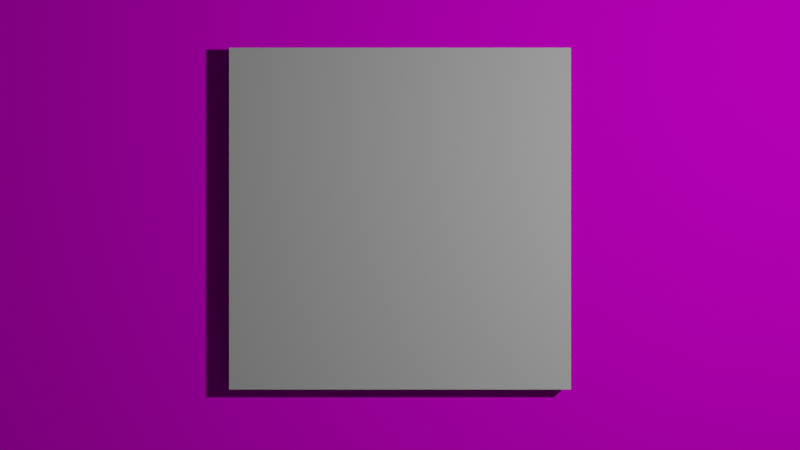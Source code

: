 # Source: testmedia.blend  (saved by Blender 2.83.19; exported with 4.5.12 LTS)
import bpy
from mathutils import Matrix  # noqa: F401  (used for matrix-valued properties, if any)

bpy.ops.wm.read_factory_settings(use_empty=True)
scene = bpy.context.scene
scene.name = 'Scene'

# ---- collections
col_collection = bpy.data.collections.new('Collection'); scene.collection.children.link(col_collection)

# ---- images (referenced by path relative to the original .blend; pixels are not part of the script)
import os
ASSET_DIR = os.environ.get("B2B_ASSET_DIR", "")  # directory of the original .blend (textures are referenced by path, not embedded)
HERE = os.path.dirname(os.path.abspath(__file__))  # packed textures are extracted next to this script under _unpacked/

def load_image(name, relpath, width, height, colorspace="sRGB"):
    """Load a texture the original file referenced (path relative to the .blend, or extracted next to this script)."""
    p = next((c for c in (os.path.join(HERE, relpath), os.path.join(ASSET_DIR, relpath)) if relpath and os.path.exists(c)), "")
    if p:
        img = bpy.data.images.load(p, check_existing=True)
        img.name = name
    else:  # same state as the original file: an image datablock whose file is absent (Cycles renders it pink)
        img = bpy.data.images.new(name, width, height)
        img.source = "FILE"
        img.filepath = "//" + (relpath or name)
    img.colorspace_settings.name = colorspace
    return img
img_albedo_jpg = load_image('albedo.jpg', 'albedo.jpg', 1024, 1024, 'sRGB')
img_normal_jpg = load_image('normal.jpg', 'normal.jpg', 1024, 1024, 'sRGB')
img_height_jpg = load_image('height.jpg', 'height.jpg', 1024, 1024, 'sRGB')

# ---- materials (node trees are filled in below, after node groups)
mat_cube = bpy.data.materials.new('cube')
mat_base = bpy.data.materials.new('base')

# ---- material node trees
mat_cube.use_nodes = True; mat_cube.node_tree.nodes.clear()
_N = mat_cube.node_tree.nodes; _L = mat_cube.node_tree.links
n0 = _N.new('ShaderNodeOutputMaterial'); n0.name = 'Material Output'; n0.location = (450, 334)
n1 = _N.new('ShaderNodeBsdfDiffuse'); n1.name = 'Diffuse BSDF'; n1.location = (-80, 393)
n1.inputs[1].default_value = 0.7
n2 = _N.new('ShaderNodeMixShader'); n2.name = 'Mix Shader'; n2.location = (230, 374)
n3 = _N.new('ShaderNodeBsdfAnisotropic'); n3.name = 'Glossy BSDF'; n3.location = (-93, 250)
n3.distribution = 'GGX'
n3.inputs[1].default_value = 0.7615
n4 = _N.new('ShaderNodeValToRGB'); n4.name = 'ColorRamp'; n4.location = (-502, 389)
while len(n4.color_ramp.elements) > 1: n4.color_ramp.elements.remove(n4.color_ramp.elements[-1])
n4.color_ramp.elements[0].position = 0.1773; n4.color_ramp.elements[0].color = (0.6797, 0.6797, 0.6797, 1.0)
_e = n4.color_ramp.elements.new(1.0); _e.color = (0.485, 0.485, 0.485, 1.0)
_L.new(n1.outputs[0], n2.inputs[1])
_L.new(n2.outputs[0], n0.inputs[0])
_L.new(n3.outputs[0], n2.inputs[2])
_L.new(n4.outputs[0], n1.inputs[0])
_L.new(n4.outputs[0], n3.inputs[0])
n0.is_active_output = True
mat_base.use_nodes = True; mat_base.node_tree.nodes.clear()
_N = mat_base.node_tree.nodes; _L = mat_base.node_tree.links
n0 = _N.new('ShaderNodeOutputMaterial'); n0.name = 'Material Output'; n0.location = (722, 362)
n1 = _N.new('ShaderNodeMixShader'); n1.name = 'Mix Shader'; n1.location = (424, 504)
n2 = _N.new('ShaderNodeTexImage'); n2.name = 'Image Texture.001'; n2.location = (-314, 752)
n2.image = img_albedo_jpg
n3 = _N.new('ShaderNodeBsdfAnisotropic'); n3.name = 'Glossy BSDF'; n3.location = (119, 464)
n3.distribution = 'GGX'
n4 = _N.new('ShaderNodeTexImage'); n4.name = 'Image Texture'; n4.location = (-411, 115)
n4.image = img_normal_jpg
n5 = _N.new('ShaderNodeNormalMap'); n5.name = 'Normal Map'; n5.location = (-75, 202)
n6 = _N.new('ShaderNodeTexImage'); n6.name = 'Image Texture.002'; n6.location = (-517, 428)
n6.image = img_height_jpg
n7 = _N.new('ShaderNodeBsdfDiffuse'); n7.name = 'Diffuse BSDF'; n7.location = (129, 624)
_L.new(n4.outputs[0], n5.inputs[1])
_L.new(n4.outputs[1], n5.inputs[0])
_L.new(n5.outputs[0], n0.inputs[2])
_L.new(n1.outputs[0], n0.inputs[0])
_L.new(n7.outputs[0], n1.inputs[1])
_L.new(n3.outputs[0], n1.inputs[2])
_L.new(n6.outputs[0], n3.inputs[0])
_L.new(n6.outputs[1], n3.inputs[1])
_L.new(n5.outputs[0], n3.inputs[4])
_L.new(n5.outputs[0], n7.inputs[2])
_L.new(n2.outputs[0], n7.inputs[0])
_L.new(n2.outputs[1], n7.inputs[1])
n0.is_active_output = True

# ---- world
world_world = bpy.data.worlds.new('World'); scene.world = world_world
world_world.use_nodes = True; world_world.node_tree.nodes.clear()
_N = world_world.node_tree.nodes; _L = world_world.node_tree.links
n0 = _N.new('ShaderNodeOutputWorld'); n0.name = 'World Output'; n0.location = (300, 300)
n1 = _N.new('ShaderNodeBackground'); n1.name = 'Background'; n1.location = (10, 300)
n1.inputs[0].default_value = (0.05088, 0.05088, 0.05088, 1.0)
_L.new(n1.outputs[0], n0.inputs[0])
n0.is_active_output = True
world_world.color = (0.0, 0.0, 0.0)
world_world.use_sun_shadow = False
world_world.sun_shadow_jitter_overblur = 0.0

# ---- cameras
cam_camera = bpy.data.cameras.new('Camera')
cam_camera.clip_end = 100.0
cam_camera.ortho_scale = 7.314
cam_camera.show_composition_thirds = True

# ---- lights
light_light = bpy.data.lights.new('Light', 'POINT')
light_light.transmission_factor = 0.0
light_light.energy = 1000.0
light_light.shadow_soft_size = 0.1
light_light.shadow_maximum_resolution = 0.006
light_light.use_absolute_resolution = True
light_spot = bpy.data.lights.new('Spot', 'SPOT')
light_spot.transmission_factor = 0.0
light_spot.shadow_soft_size = 0.25
light_spot.shadow_maximum_resolution = 0.006
light_spot.use_absolute_resolution = True

# ---- meshes
me_cube_001 = bpy.data.meshes.new('Cube.001')
me_cube_001.from_pydata([(-1.0, -1.0, -0.0003284), (-1.0, -1.0, 1.0), (-1.0, 1.0, -0.0003284), (-1.0, 1.0, 1.0), (1.0, -1.0, -0.0003284), (1.0, -1.0, 1.0), (1.0, 1.0, -0.0003284), (1.0, 1.0, 1.0)], [], [(0, 1, 3, 2), (2, 3, 7, 6), (6, 7, 5, 4), (4, 5, 1, 0), (2, 6, 4, 0), (7, 3, 1, 5)])
_uv = me_cube_001.uv_layers.new(name='UVMap')
_uv.uv.foreach_set('vector', [0.375, 0.0, 0.625, 0.0, 0.625, 0.25, 0.375, 0.25, 0.375, 0.25, 0.625, 0.25, 0.625, 0.5, 0.375, 0.5, 0.375, 0.5, 0.625, 0.5, 0.625, 0.75, 0.375, 0.75, 0.375, 0.75, 0.625, 0.75, 0.625, 1.0, 0.375, 1.0, 0.125, 0.5, 0.375, 0.5, 0.375, 0.75, 0.125, 0.75, 0.625, 0.5, 0.875, 0.5, 0.875, 0.75, 0.625, 0.75])
me_cube_001.materials.append(mat_cube)
me_cube_001.use_remesh_fix_poles = True
me_cube_001.use_remesh_preserve_attributes = False
me_cube_001.use_mirror_vertex_groups = False
me_cube_001.update()
me_plane = bpy.data.meshes.new('Plane')
me_plane.from_pydata([(-1.0, -1.0, 0.0), (1.0, -1.0, 0.0), (-1.0, 1.0, 0.0), (1.0, 1.0, 0.0)], [], [(0, 1, 3, 2)])
_uv = me_plane.uv_layers.new(name='UVMap')
_uv.uv.foreach_set('vector', [0.0, 0.0, 1.0, 0.0, 1.0, 1.0, 0.0, 1.0])
me_plane.materials.append(mat_base)
me_plane.use_remesh_fix_poles = True
me_plane.use_remesh_preserve_attributes = False
me_plane.use_mirror_vertex_groups = False
me_plane.update()

# ---- objects
ob_light = bpy.data.objects.new('Light', light_light)
ob_camera = bpy.data.objects.new('Camera', cam_camera)
ob_cube = bpy.data.objects.new('Cube', me_cube_001)
ob_plane = bpy.data.objects.new('Plane', me_plane)
ob_spot = bpy.data.objects.new('Spot', light_spot)

# ---- transforms, parenting, visibility, modifiers, constraints
ob_light.location = (4.076, 1.005, 5.904)
ob_light.rotation_euler = (0.6503, 0.05522, 1.866)
ob_light.lock_rotations_4d = False
ob_light.empty_display_type = 'ARROWS'
ob_light.color = (0.0, 0.0, 0.0, 0.0)
ob_light.lineart.crease_threshold = 0.0
ob_camera.location = (0.0, 0.0, 10.0)
ob_camera.lock_rotations_4d = False
ob_camera.empty_display_type = 'ARROWS'
ob_camera.color = (0.0, 0.0, 0.0, 0.0)
ob_camera.display_type = 'WIRE'
ob_camera.lineart.crease_threshold = 0.0
ob_cube.location = (0.0, 0.05616, 0.0)
ob_cube.scale = (1.5, 1.5, 0.2499)
ob_cube.lineart.crease_threshold = 0.0
ob_plane.location = (0.0, 0.0, 0.0)
ob_plane.scale = (9.345, 9.345, 9.345)
ob_plane.lineart.crease_threshold = 0.0
ob_spot.location = (2.362, -1.292, 6.984)
ob_spot.rotation_euler = (0.0, 0.3104, -0.499)
ob_spot.lineart.crease_threshold = 0.0

# ---- collection membership
col_collection.objects.link(ob_light)
col_collection.objects.link(ob_camera)
col_collection.objects.link(ob_cube)
col_collection.objects.link(ob_plane)
col_collection.objects.link(ob_spot)

# ---- scene / render settings (as saved in the file)
scene.camera = ob_camera
scene.frame_start = 0; scene.frame_end = 129; scene.frame_set(81)
scene.render.engine = 'CYCLES'
scene.render.image_settings.file_format = 'FFMPEG'
scene.render.image_settings.color_mode = 'RGB'
scene.render.fps = 30
scene.render.use_crop_to_border = True
scene.render.use_render_cache = True
scene.cycles.use_denoising = False
scene.cycles.samples = 128
scene.cycles.sampling_pattern = 'TABULATED_SOBOL'
scene.cycles.use_adaptive_sampling = False
scene.cycles.use_light_tree = False
scene.view_settings.view_transform = 'Filmic'
bpy.context.view_layer.update()
